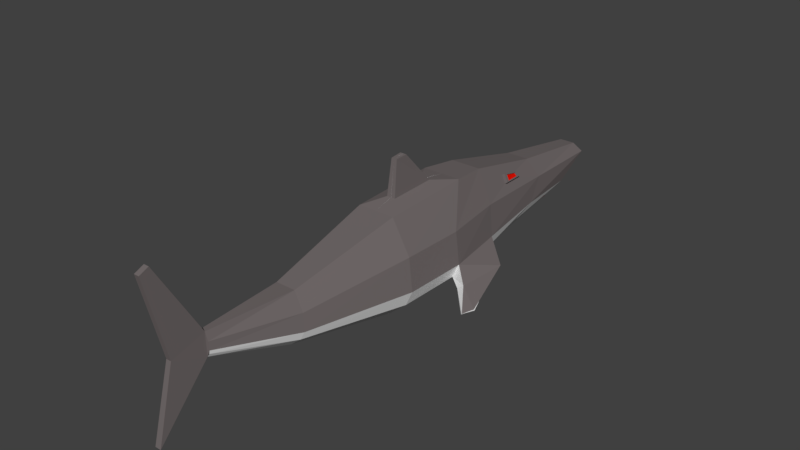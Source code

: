 # Source: Shark.blend  (saved by Blender 2.79.0; exported with 4.5.12 LTS)
import bpy
from mathutils import Matrix  # noqa: F401  (used for matrix-valued properties, if any)

bpy.ops.wm.read_factory_settings(use_empty=True)
scene = bpy.context.scene
scene.name = 'Scene'

# ---- collections
col_collection_1 = bpy.data.collections.new('Collection 1'); scene.collection.children.link(col_collection_1)

# ---- materials (node trees are filled in below, after node groups)
mat_blue = bpy.data.materials.new('Blue')
mat_blue.alpha_threshold = 0.0
mat_blue.use_transparent_shadow = False
mat_blue.diffuse_color = (0.1679, 0.145, 0.145, 1.0)
mat_blue.roughness = 0.5
mat_white = bpy.data.materials.new('White')
mat_white.alpha_threshold = 0.0
mat_white.use_transparent_shadow = False
mat_white.roughness = 0.5
mat_red = bpy.data.materials.new('Red')
mat_red.alpha_threshold = 0.0
mat_red.use_transparent_shadow = False
mat_red.diffuse_color = (0.8, 0.005662, 0.0, 1.0)
mat_red.roughness = 0.5

# ---- material node trees

# ---- world
world_world = bpy.data.worlds.new('World'); scene.world = world_world
world_world.color = (0.05088, 0.05088, 0.05088)
world_world.use_sun_shadow = False
world_world.sun_shadow_jitter_overblur = 0.0
world_world.cycles.sampling_method = 'MANUAL'

# ---- meshes
me_shark = bpy.data.meshes.new('Shark')
me_shark.from_pydata([(0.09311, -0.6327, -1.367), (0.07842, -0.2726, -1.301), (0.07102, -0.6809, 1.574), (0.05981, -0.3522, 1.982), (-0.5984, -0.7412, -0.2566), (-0.6462, -0.7303, -0.1696), (-0.6396, -0.7276, -0.1684), (-0.6041, -0.7324, -0.256), (0.1832, -0.5232, -1.333), (0.1397, -0.5719, 1.698), (-0.4171, -0.6914, -0.06218), (-0.4648, -0.6804, 0.3293), (0.1428, -0.7809, 0.4991), (0.1203, -0.0799, 0.5651), (-0.5014, -0.6469, 0.3365), (-0.466, -0.6517, -0.05862), (-0.3125, -0.6724, 0.01969), (0.281, -0.5677, 0.5333), (0.1741, -0.7809, -0.5009), (-0.3125, -0.3254, 0.04971), (-0.1801, -0.778, 0.004151), (0.1466, -0.0799, -0.4349), (-0.3543, -0.5669, 0.03522), (0.3425, -0.5677, -0.4667), (0.02391, -0.4401, -1.98), (0.02013, -0.266, -1.98), (-0.1517, -0.05267, 0.2785), (-0.1855, -0.6372, 0.9833), (0.04704, -0.3872, -1.98), (-0.1855, -0.372, 1.284), (0.1616, -0.3979, -1.317), (0.1232, -0.4201, 2.019), (-0.1069, -0.7309, 1.037), (-0.2104, -0.5435, 1.146), (-0.09004, -0.2403, 1.246), (0.2478, -0.3238, 0.5492), (0.3021, -0.3238, -0.4508), (-0.04149, -0.4137, -1.98), (0.04149, -0.3266, -1.98), (-0.3021, -0.6743, -0.4838), (0.1232, -0.6445, 1.305), (-0.2478, -0.6743, 0.5162), (-0.1616, -0.5779, -1.35), (0.1616, -0.5779, -1.35), (0.2478, -0.6743, 0.5162), (-0.1232, -0.6445, 1.305), (0.3021, -0.6743, -0.4838), (-0.04149, -0.3266, -1.98), (-0.3021, -0.3238, -0.4508), (0.04149, -0.4137, -1.98), (0.09004, -0.2403, 1.246), (-0.2478, -0.3238, 0.5492), (0.2104, -0.5435, 1.146), (0.1069, -0.7309, 1.037), (-0.1232, -0.4201, 2.019), (-0.1616, -0.3979, -1.317), (-0.04704, -0.3872, -1.98), (0.1855, -0.372, 1.284), (-0.02013, -0.266, -1.98), (0.1855, -0.6372, 0.9833), (-0.02391, -0.4401, -1.98), (0.1517, -0.05267, 0.2785), (0.3543, -0.5669, 0.03522), (0.1801, -0.778, 0.004151), (-0.3425, -0.5677, -0.4667), (-0.1466, -0.0799, -0.4349), (-0.1741, -0.7809, -0.5009), (0.3125, -0.3254, 0.04971), (-0.281, -0.5677, 0.5333), (0.3125, -0.6724, 0.01969), (0.466, -0.6517, -0.05862), (0.5014, -0.6469, 0.3365), (0.4648, -0.6804, 0.3293), (0.4171, -0.6914, -0.06218), (0.6041, -0.7324, -0.256), (0.6396, -0.7276, -0.1684), (0.6462, -0.7303, -0.1696), (0.5984, -0.7412, -0.2566), (-0.1203, -0.0799, 0.5651), (-0.1428, -0.7809, 0.4991), (0.03425, -0.03653, -0.2795), (0.03969, -0.02322, 0.08732), (-0.1397, -0.5719, 1.698), (-0.1832, -0.5232, -1.333), (0.02248, 0.2386, -0.2451), (0.0259, 0.2442, -0.1489), (-0.05981, -0.3522, 1.982), (0.02013, -0.3385, -2.241), (0.02391, -0.8804, -2.385), (-0.07102, -0.6809, 1.574), (0.02013, 0.3116, -2.316), (-0.07842, -0.2726, -1.301), (0.02013, 0.2809, -2.387), (-0.09311, -0.6327, -1.367), (0.1507, -0.2101, 0.8238), (0.1829, -0.2716, 0.8198), (0.143, -0.2505, 0.9956), (0.1671, -0.2838, 1.005), (0.1699, -0.1985, 0.8268), (0.2021, -0.26, 0.8228), (0.1623, -0.2389, 0.9986), (0.1864, -0.2722, 1.008), (0.173, -0.2118, 0.8532), (0.1954, -0.2547, 0.8504), (0.1677, -0.24, 0.973), (0.1845, -0.2632, 0.9797), (0.1647, -0.2168, 0.8519), (0.1871, -0.2597, 0.8491), (0.1594, -0.245, 0.9717), (0.1762, -0.2682, 0.9785), (-1.347e-07, -0.6809, 1.574), (-1.571e-07, -0.3522, 1.982), (1.26e-07, -0.6327, -1.367), (1.26e-07, -0.2726, -1.301), (-4.532e-08, -0.7809, 0.4991), (1.429e-08, -0.0799, -0.4349), (2.919e-08, -0.7809, -0.5009), (1.801e-07, -0.4401, -1.98), (1.801e-07, -0.266, -1.98), (1.838e-07, 0.2809, -2.387), (2.006e-07, 0.3116, -2.316), (-1.645e-07, -0.4201, 2.019), (-9.002e-08, -0.7309, 1.037), (-9.747e-08, -0.2403, 1.246), (-1.552e-08, -0.778, 0.004151), (-3.042e-08, -0.05267, 0.2785), (0.0002225, -0.03653, -0.2795), (0.0009758, -0.02322, 0.08732), (8.698e-09, 0.2386, -0.2451), (0.000328, 0.2442, -0.1489), (1.931e-07, -0.8804, -2.385), (1.801e-07, -0.3385, -2.241), (-0.03425, -0.03653, -0.2795), (-0.03969, -0.02322, 0.08732), (-0.02248, 0.2386, -0.2451), (-0.0259, 0.2442, -0.1489), (-0.02013, -0.3385, -2.241), (-0.02391, -0.8804, -2.385), (-0.02013, 0.3116, -2.316), (-0.02013, 0.2809, -2.387), (-0.1507, -0.2101, 0.8238), (-0.1829, -0.2716, 0.8198), (-0.143, -0.2505, 0.9956), (-0.1671, -0.2838, 1.005), (-0.1699, -0.1985, 0.8268), (-0.2021, -0.26, 0.8228), (-0.1623, -0.2389, 0.9986), (-0.1864, -0.2722, 1.008), (-0.173, -0.2118, 0.8532), (-0.1954, -0.2547, 0.8504), (-0.1677, -0.24, 0.973), (-0.1845, -0.2632, 0.9797), (-0.1647, -0.2168, 0.8519), (-0.1871, -0.2597, 0.8491), (-0.1594, -0.245, 0.9717), (-0.1762, -0.2682, 0.9785), (-1.621e-07, -0.5719, 1.698), (-5.349e-08, -0.0799, 0.5651), (-1.233e-07, -0.6445, 1.305), (-0.0002224, -0.03653, -0.2795), (-0.0009758, -0.02322, 0.08732), (-0.000328, 0.2442, -0.1489)], [], [(57, 50, 3, 31), (157, 125, 26, 78), (15, 7, 6, 14), (43, 0, 24, 49), (4, 5, 6, 7), (115, 21, 1, 113), (41, 11, 10, 16), (160, 161, 135, 133), (111, 123, 34, 86), (59, 52, 9, 40), (62, 17, 71, 70), (91, 58, 47, 55), (123, 50, 13, 157), (93, 66, 39, 42), (130, 137, 136, 131), (67, 61, 13, 35), (30, 1, 21, 36), (43, 8, 23, 46), (11, 5, 4, 10), (55, 47, 56, 83), (83, 64, 48, 55), (14, 6, 5, 11), (118, 25, 90, 120), (42, 37, 60, 93), (30, 8, 28, 38), (39, 16, 22, 64), (79, 32, 27, 41), (113, 1, 25, 118), (117, 60, 137, 130), (1, 30, 38, 25), (25, 38, 28, 24), (26, 133, 132, 65), (8, 30, 36, 23), (62, 67, 35, 17), (133, 135, 134, 132), (140, 144, 146, 142), (58, 138, 139, 136), (52, 57, 31, 9), (16, 10, 15, 22), (41, 27, 33, 68), (0, 43, 46, 18), (83, 56, 37, 42), (63, 69, 44, 12), (53, 59, 40, 2), (22, 68, 51, 19), (20, 79, 41, 16), (51, 141, 140, 78), (8, 43, 49, 28), (12, 44, 59, 53), (143, 147, 145, 141), (17, 35, 57, 52), (78, 140, 142, 34), (10, 4, 7, 15), (66, 20, 16, 39), (111, 3, 50, 123), (34, 142, 143, 29), (44, 17, 52, 59), (50, 57, 97, 96), (18, 46, 69, 63), (48, 19, 26, 65), (23, 36, 67, 62), (33, 82, 54, 29), (64, 22, 19, 48), (60, 58, 136, 137), (157, 13, 61, 125), (68, 33, 29, 51), (36, 21, 61, 67), (46, 23, 62, 69), (73, 70, 74, 77), (17, 44, 72, 71), (69, 62, 70, 73), (44, 69, 73, 72), (77, 74, 75, 76), (71, 72, 76, 75), (72, 73, 77, 76), (70, 71, 75, 74), (113, 118, 58, 91), (61, 21, 80, 81), (125, 160, 133, 26), (125, 61, 81, 127), (129, 85, 84, 128), (127, 81, 85, 129), (19, 51, 78, 26), (81, 80, 84, 85), (27, 45, 82, 33), (130, 131, 87, 88), (123, 157, 78, 34), (24, 88, 87, 25), (117, 130, 88, 24), (25, 87, 92, 90), (29, 54, 86, 34), (94, 96, 100, 98), (13, 50, 96, 94), (35, 13, 94, 95), (57, 35, 95, 97), (101, 99, 103, 105), (97, 95, 99, 101), (95, 94, 98, 99), (96, 97, 101, 100), (104, 105, 109, 108), (99, 98, 102, 103), (100, 101, 105, 104), (98, 100, 104, 102), (107, 106, 108, 109), (102, 104, 108, 106), (105, 103, 107, 109), (103, 102, 106, 107), (87, 131, 119, 92), (115, 113, 91, 65), (22, 15, 14, 68), (80, 126, 128, 84), (55, 48, 65, 91), (42, 39, 64, 83), (118, 120, 138, 58), (58, 60, 56, 47), (12, 114, 124, 63), (32, 89, 45, 27), (2, 110, 122, 53), (2, 40, 158, 110), (9, 31, 121, 156), (68, 14, 11, 41), (0, 112, 117, 24), (90, 92, 119, 120), (122, 110, 158, 156, 121, 111, 123, 157, 125, 127, 129, 128, 126, 115, 113, 118, 120, 119, 131, 130, 117, 112, 116, 124, 114), (63, 124, 116, 18), (21, 115, 126, 80), (53, 122, 114, 12), (161, 128, 134, 135), (40, 9, 156, 158), (29, 143, 141, 51), (18, 116, 112, 0), (31, 3, 111, 121), (147, 151, 149, 145), (141, 145, 144, 140), (142, 146, 147, 143), (150, 154, 155, 151), (145, 149, 148, 144), (146, 150, 151, 147), (144, 148, 150, 146), (153, 155, 154, 152), (148, 152, 154, 150), (151, 155, 153, 149), (149, 153, 152, 148), (136, 139, 119, 131), (132, 134, 128, 159), (79, 20, 124, 114), (89, 32, 122, 110), (89, 110, 158, 45), (82, 156, 121, 54), (93, 60, 117, 112), (138, 120, 119, 139), (122, 114, 124, 116, 112, 117, 130, 131, 119, 120, 118, 113, 115, 159, 128, 161, 160, 125, 157, 123, 111, 121, 156, 158, 110), (20, 66, 116, 124), (65, 132, 159, 115), (32, 79, 114, 122), (45, 158, 156, 82), (66, 93, 112, 116), (54, 121, 111, 86)])
me_shark.polygons.foreach_set('material_index', [0, 0, 0, 1, 1, 0, 1, 0, 0, 1, 0, 0, 0, 1, 0, 0, 0, 1, 1, 0, 0, 1, 0, 1, 0, 1, 1, 0, 1, 0, 0, 0, 0, 0, 0, 0, 0, 0, 1, 1, 1, 1, 1, 1, 0, 1, 0, 1, 1, 0, 0, 0, 1, 1, 0, 0, 1, 0, 1, 0, 0, 0, 0, 0, 0, 0, 0, 1, 1, 1, 1, 1, 1, 1, 1, 0, 0, 0, 0, 0, 0, 0, 0, 0, 1, 0, 0, 0, 1, 0, 0, 0, 0, 0, 0, 0, 0, 0, 0, 0, 0, 0, 0, 2, 0, 0, 0, 0, 0, 0, 0, 0, 1, 0, 0, 1, 1, 1, 2, 0, 1, 1, 0, 1, 1, 0, 1, 0, 2, 0, 1, 0, 0, 0, 0, 0, 0, 0, 0, 2, 0, 0, 0, 0, 0, 1, 1, 2, 0, 1, 0, 1, 1, 0, 1, 2, 1, 0])
me_shark.materials.append(mat_blue)
me_shark.materials.append(mat_white)
me_shark.materials.append(mat_red)
me_shark.use_remesh_preserve_volume = False
me_shark.use_remesh_preserve_attributes = False
me_shark.use_mirror_vertex_groups = False
me_shark.update()

# ---- objects
ob_shark = bpy.data.objects.new('Shark', me_shark)

# ---- transforms, parenting, visibility, modifiers, constraints
ob_shark.location = (0.0, 0.0, 0.0)
ob_shark.rotation_euler = (1.571, 0.0, 3.142)
ob_shark.lineart.crease_threshold = 0.0

# ---- collection membership
col_collection_1.objects.link(ob_shark)

# ---- scene / render settings (as saved in the file)
scene.frame_start = 1; scene.frame_end = 250; scene.frame_set(1)
scene.render.engine = 'BLENDER_EEVEE_NEXT'
scene.render.resolution_percentage = 50
scene.render.dither_intensity = 0.0
scene.cycles.use_denoising = False
scene.cycles.samples = 128
scene.cycles.sampling_pattern = 'TABULATED_SOBOL'
scene.cycles.use_adaptive_sampling = False
scene.cycles.use_light_tree = False
scene.cycles.blur_glossy = 0.0
scene.cycles.sample_clamp_indirect = 0.0
scene.view_settings.view_transform = 'Standard'
bpy.context.view_layer.update()

# ---- added for rendering (the .blend has no active camera and no usable light): camera, sun
cam_auto = bpy.data.cameras.new('AutoCamera')
cam_auto.lens = 50.0
cam_auto.sensor_width = 36.0
cam_auto.clip_end = 1000.0
ob_auto_camera = bpy.data.objects.new('AutoCamera', cam_auto)
scene.collection.objects.link(ob_auto_camera)
ob_auto_camera.location = (4.38962, -5.45143, 3.2273)
ob_auto_camera.rotation_euler = (1.09748, -7.21219e-08, 0.694738)
scene.camera = ob_auto_camera
light_auto_sun = bpy.data.lights.new('AutoSun', 'SUN')
light_auto_sun.energy = 3.0
light_auto_sun.angle = 0.0523599
ob_auto_sun = bpy.data.objects.new('AutoSun', light_auto_sun)
scene.collection.objects.link(ob_auto_sun)
ob_auto_sun.rotation_euler = (0.872665, 0.174533, 0.523599)
bpy.context.view_layer.update()
